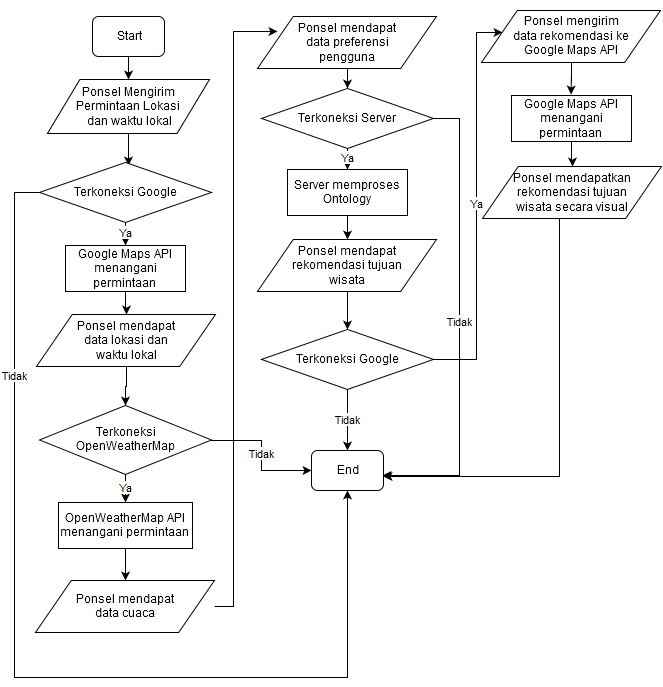

The diagram above was exported from draw.io. Its source (the exported page's mxGraphModel, read from the mxfile embedded in the PNG):
<mxGraphModel dx="876" dy="436" grid="0" gridSize="10" guides="1" tooltips="1" connect="0" arrows="1" fold="1" page="0" pageScale="1.5" pageWidth="826" pageHeight="1169" background="none" math="0" shadow="0">
  <root>
    <mxCell id="0" style=";html=1;" />
    <mxCell id="1" style=";html=1;" parent="0" />
    <mxCell id="82" style="edgeStyle=orthogonalEdgeStyle;rounded=0;html=1;jettySize=auto;orthogonalLoop=1;strokeWidth=1;" parent="1" source="67" target="68" edge="1">
      <mxGeometry relative="1" as="geometry" />
    </mxCell>
    <mxCell id="67" value="Start" style="rounded=1;whiteSpace=wrap;html=1;" parent="1" vertex="1">
      <mxGeometry x="305" y="90" width="72" height="40" as="geometry" />
    </mxCell>
    <mxCell id="84" style="edgeStyle=orthogonalEdgeStyle;rounded=0;html=1;entryX=0.517;entryY=0.05;entryPerimeter=0;jettySize=auto;orthogonalLoop=1;strokeWidth=1;" parent="1" source="68" target="77" edge="1">
      <mxGeometry relative="1" as="geometry" />
    </mxCell>
    <mxCell id="68" value="Ponsel Mengirim Permintaan Lokasi&lt;br&gt;&amp;nbsp;dan waktu lokal&lt;br&gt;" style="shape=parallelogram;whiteSpace=wrap;html=1;" parent="1" vertex="1">
      <mxGeometry x="260" y="153" width="162" height="54" as="geometry" />
    </mxCell>
    <mxCell id="87" style="edgeStyle=orthogonalEdgeStyle;rounded=0;html=1;jettySize=auto;orthogonalLoop=1;strokeWidth=1;" parent="1" source="69" target="71" edge="1">
      <mxGeometry relative="1" as="geometry" />
    </mxCell>
    <mxCell id="69" value="Google Maps API menangani permintaan&lt;br&gt;" style="whiteSpace=wrap;html=1;" parent="1" vertex="1">
      <mxGeometry x="278" y="319" width="120" height="46" as="geometry" />
    </mxCell>
    <mxCell id="88" style="edgeStyle=orthogonalEdgeStyle;rounded=0;html=1;jettySize=auto;orthogonalLoop=1;strokeWidth=1;" parent="1" source="71" target="112" edge="1">
      <mxGeometry relative="1" as="geometry">
        <mxPoint x="339" y="463" as="targetPoint" />
        <Array as="points">
          <mxPoint x="339" y="460" />
          <mxPoint x="338" y="460" />
        </Array>
      </mxGeometry>
    </mxCell>
    <mxCell id="71" value="Ponsel mendapat &lt;br&gt;data lokasi dan &lt;br&gt;waktu lokal&lt;br&gt;" style="shape=parallelogram;whiteSpace=wrap;html=1;" parent="1" vertex="1">
      <mxGeometry x="249" y="388" width="179" height="52" as="geometry" />
    </mxCell>
    <mxCell id="93" style="edgeStyle=orthogonalEdgeStyle;rounded=0;html=1;jettySize=auto;orthogonalLoop=1;strokeWidth=1;" parent="1" source="75" target="80" edge="1">
      <mxGeometry relative="1" as="geometry" />
    </mxCell>
    <mxCell id="75" value="Server memproses Ontology&lt;br&gt;" style="whiteSpace=wrap;html=1;" parent="1" vertex="1">
      <mxGeometry x="500" y="243" width="120" height="46" as="geometry" />
    </mxCell>
    <mxCell id="90" style="edgeStyle=orthogonalEdgeStyle;rounded=0;html=1;jettySize=auto;orthogonalLoop=1;strokeWidth=1;" parent="1" source="76" target="79" edge="1">
      <mxGeometry relative="1" as="geometry" />
    </mxCell>
    <mxCell id="76" value="Ponsel mendapat &lt;br&gt;data preferensi &lt;br&gt;pengguna&lt;br&gt;" style="shape=parallelogram;whiteSpace=wrap;html=1;" parent="1" vertex="1">
      <mxGeometry x="470" y="90" width="179" height="52" as="geometry" />
    </mxCell>
    <mxCell id="86" value="Ya" style="edgeStyle=orthogonalEdgeStyle;rounded=0;html=1;jettySize=auto;orthogonalLoop=1;strokeWidth=1;" parent="1" source="77" target="69" edge="1">
      <mxGeometry relative="1" as="geometry" />
    </mxCell>
    <mxCell id="95" value="Tidak" style="edgeStyle=orthogonalEdgeStyle;rounded=0;html=1;jettySize=auto;orthogonalLoop=1;strokeWidth=1;" parent="1" source="77" target="81" edge="1">
      <mxGeometry x="-0.5938" relative="1" as="geometry">
        <mxPoint x="140" y="547" as="targetPoint" />
        <Array as="points">
          <mxPoint x="227" y="266" />
          <mxPoint x="227" y="751" />
          <mxPoint x="560" y="751" />
        </Array>
        <mxPoint as="offset" />
      </mxGeometry>
    </mxCell>
    <mxCell id="77" value="Terkoneksi Google&lt;br&gt;" style="rhombus;whiteSpace=wrap;html=1;" parent="1" vertex="1">
      <mxGeometry x="252" y="236" width="172" height="60" as="geometry" />
    </mxCell>
    <mxCell id="91" value="Ya" style="edgeStyle=orthogonalEdgeStyle;rounded=0;html=1;jettySize=auto;orthogonalLoop=1;strokeWidth=1;" parent="1" source="79" target="75" edge="1">
      <mxGeometry relative="1" as="geometry" />
    </mxCell>
    <mxCell id="96" value="Tidak" style="edgeStyle=orthogonalEdgeStyle;rounded=0;html=1;entryX=0.986;entryY=0.625;entryPerimeter=0;jettySize=auto;orthogonalLoop=1;strokeWidth=1;" parent="1" source="79" target="81" edge="1">
      <mxGeometry relative="1" as="geometry">
        <Array as="points">
          <mxPoint x="672" y="192" />
          <mxPoint x="672" y="549" />
        </Array>
      </mxGeometry>
    </mxCell>
    <mxCell id="79" value="Terkoneksi Server&lt;br&gt;" style="rhombus;whiteSpace=wrap;html=1;" parent="1" vertex="1">
      <mxGeometry x="474" y="162" width="172" height="60" as="geometry" />
    </mxCell>
    <mxCell id="100" style="edgeStyle=orthogonalEdgeStyle;rounded=0;html=1;jettySize=auto;orthogonalLoop=1;strokeWidth=1;" parent="1" source="80" target="97" edge="1">
      <mxGeometry relative="1" as="geometry" />
    </mxCell>
    <mxCell id="80" value="Ponsel mendapat &lt;br&gt;rekomendasi tujuan &lt;br&gt;wisata&lt;br&gt;" style="shape=parallelogram;whiteSpace=wrap;html=1;" parent="1" vertex="1">
      <mxGeometry x="470" y="313" width="179" height="52" as="geometry" />
    </mxCell>
    <mxCell id="81" value="End" style="rounded=1;whiteSpace=wrap;html=1;" parent="1" vertex="1">
      <mxGeometry x="524" y="524" width="72" height="40" as="geometry" />
    </mxCell>
    <mxCell id="99" value="Tidak" style="edgeStyle=orthogonalEdgeStyle;rounded=0;html=1;jettySize=auto;orthogonalLoop=1;strokeWidth=1;" parent="1" source="97" target="81" edge="1">
      <mxGeometry relative="1" as="geometry" />
    </mxCell>
    <mxCell id="104" value="Ya" style="edgeStyle=orthogonalEdgeStyle;rounded=0;html=1;entryX=0.117;entryY=0.423;entryPerimeter=0;jettySize=auto;orthogonalLoop=1;strokeWidth=1;" parent="1" source="97" target="101" edge="1">
      <mxGeometry relative="1" as="geometry">
        <Array as="points">
          <mxPoint x="689" y="433" />
          <mxPoint x="689" y="106" />
        </Array>
      </mxGeometry>
    </mxCell>
    <mxCell id="97" value="Terkoneksi Google&lt;br&gt;" style="rhombus;whiteSpace=wrap;html=1;" parent="1" vertex="1">
      <mxGeometry x="474" y="403" width="172" height="60" as="geometry" />
    </mxCell>
    <mxCell id="105" style="edgeStyle=orthogonalEdgeStyle;rounded=0;html=1;jettySize=auto;orthogonalLoop=1;strokeWidth=1;" parent="1" source="101" edge="1">
      <mxGeometry relative="1" as="geometry">
        <mxPoint x="783.5" y="168" as="targetPoint" />
      </mxGeometry>
    </mxCell>
    <mxCell id="101" value="&lt;br&gt;Ponsel mengirim &lt;br&gt;data rekomendasi ke&lt;br&gt;Google Maps API&lt;br&gt;&lt;br&gt;" style="shape=parallelogram;whiteSpace=wrap;html=1;" parent="1" vertex="1">
      <mxGeometry x="694" y="84" width="179" height="52" as="geometry" />
    </mxCell>
    <mxCell id="106" style="edgeStyle=orthogonalEdgeStyle;rounded=0;html=1;jettySize=auto;orthogonalLoop=1;strokeWidth=1;" parent="1" source="102" target="103" edge="1">
      <mxGeometry relative="1" as="geometry" />
    </mxCell>
    <mxCell id="102" value="Google Maps API menangani permintaan&lt;br&gt;" style="whiteSpace=wrap;html=1;" parent="1" vertex="1">
      <mxGeometry x="724" y="169" width="120" height="46" as="geometry" />
    </mxCell>
    <mxCell id="107" style="edgeStyle=orthogonalEdgeStyle;rounded=0;html=1;jettySize=auto;orthogonalLoop=1;strokeWidth=1;" parent="1" source="103" target="81" edge="1">
      <mxGeometry relative="1" as="geometry">
        <Array as="points">
          <mxPoint x="772" y="550" />
        </Array>
      </mxGeometry>
    </mxCell>
    <mxCell id="103" value="Ponsel mendapatkan&lt;br&gt;rekomendasi tujuan&lt;br&gt;wisata secara visual&lt;br&gt;" style="shape=parallelogram;whiteSpace=wrap;html=1;" parent="1" vertex="1">
      <mxGeometry x="695" y="240" width="179" height="52" as="geometry" />
    </mxCell>
    <mxCell id="117" style="edgeStyle=orthogonalEdgeStyle;rounded=0;html=1;jettySize=auto;orthogonalLoop=1;" edge="1" parent="1" source="109" target="110">
      <mxGeometry relative="1" as="geometry" />
    </mxCell>
    <mxCell id="109" value="OpenWeatherMap API menangani permintaan&lt;br&gt;" style="whiteSpace=wrap;html=1;" vertex="1" parent="1">
      <mxGeometry x="271" y="576" width="134" height="46" as="geometry" />
    </mxCell>
    <mxCell id="120" style="edgeStyle=orthogonalEdgeStyle;rounded=0;html=1;entryX=0.112;entryY=0.288;entryPerimeter=0;jettySize=auto;orthogonalLoop=1;" edge="1" parent="1" source="110" target="76">
      <mxGeometry relative="1" as="geometry">
        <Array as="points">
          <mxPoint x="446" y="680" />
          <mxPoint x="446" y="105" />
        </Array>
      </mxGeometry>
    </mxCell>
    <mxCell id="110" value="Ponsel mendapat &lt;br&gt;data cuaca&lt;br&gt;" style="shape=parallelogram;whiteSpace=wrap;html=1;" vertex="1" parent="1">
      <mxGeometry x="248" y="654" width="179" height="52" as="geometry" />
    </mxCell>
    <mxCell id="116" value="Ya" style="edgeStyle=orthogonalEdgeStyle;rounded=0;html=1;entryX=0.5;entryY=0;entryPerimeter=0;jettySize=auto;orthogonalLoop=1;" edge="1" parent="1" source="112" target="109">
      <mxGeometry relative="1" as="geometry" />
    </mxCell>
    <mxCell id="118" value="Tidak" style="edgeStyle=orthogonalEdgeStyle;rounded=0;html=1;jettySize=auto;orthogonalLoop=1;" edge="1" parent="1" source="112" target="81">
      <mxGeometry relative="1" as="geometry" />
    </mxCell>
    <mxCell id="112" value="Terkoneksi &lt;br&gt;OpenWeatherMap&lt;br&gt;" style="rhombus;whiteSpace=wrap;html=1;" vertex="1" parent="1">
      <mxGeometry x="252" y="479" width="172" height="69" as="geometry" />
    </mxCell>
  </root>
</mxGraphModel>